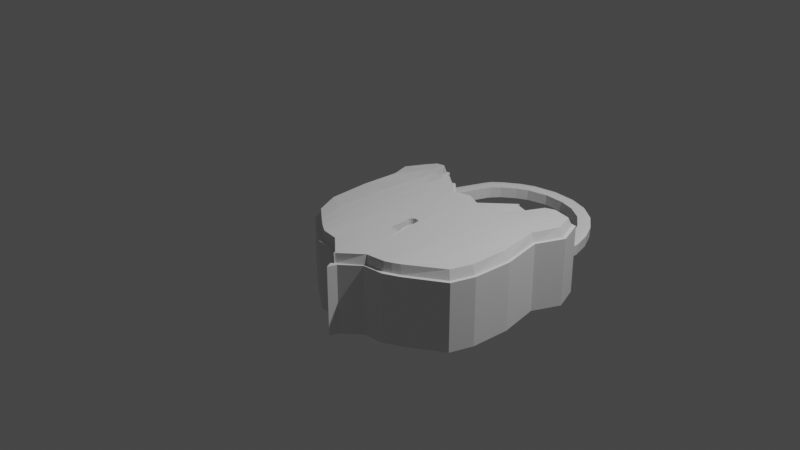# Source: new_lock.blend  (saved by Blender 2.80.75; exported with 4.5.12 LTS)
import bpy
from mathutils import Matrix  # noqa: F401  (used for matrix-valued properties, if any)

bpy.ops.wm.read_factory_settings(use_empty=True)
scene = bpy.context.scene
scene.name = 'Scene'

# ---- collections
col_collection = bpy.data.collections.new('Collection'); scene.collection.children.link(col_collection)

# ---- materials (node trees are filled in below, after node groups)
mat_material = bpy.data.materials.new('Material')
mat_material.alpha_threshold = 0.0
mat_material.use_transparent_shadow = False
mat_material.line_color = (0.0, 0.0, 0.0, 1.0)

# ---- material node trees
mat_material.use_nodes = True; mat_material.node_tree.nodes.clear()
_N = mat_material.node_tree.nodes; _L = mat_material.node_tree.links
n0 = _N.new('ShaderNodeOutputMaterial'); n0.name = 'Material Output'; n0.location = (300, 300)
n1 = _N.new('ShaderNodeBsdfPrincipled'); n1.name = 'Principled BSDF'; n1.location = (10, 300)
n1.distribution = 'GGX'
n1.subsurface_method = 'BURLEY'
n1.inputs[2].default_value = 0.4
n1.inputs[3].default_value = 1.45
n1.inputs[27].default_value = (0.0, 0.0, 0.0, 1.0)
n1.inputs[28].default_value = 1.0
_L.new(n1.outputs[0], n0.inputs[0])
n0.is_active_output = True

# ---- world
world_world = bpy.data.worlds.new('World'); scene.world = world_world
world_world.use_nodes = True; world_world.node_tree.nodes.clear()
_N = world_world.node_tree.nodes; _L = world_world.node_tree.links
n0 = _N.new('ShaderNodeOutputWorld'); n0.name = 'World Output'; n0.location = (300, 300)
n1 = _N.new('ShaderNodeBackground'); n1.name = 'Background'; n1.location = (10, 300)
n1.inputs[0].default_value = (0.05088, 0.05088, 0.05088, 1.0)
_L.new(n1.outputs[0], n0.inputs[0])
n0.is_active_output = True
world_world.color = (0.05088, 0.05088, 0.05088)
world_world.use_sun_shadow = False
world_world.sun_shadow_jitter_overblur = 0.0

# ---- cameras
cam_camera = bpy.data.cameras.new('Camera')
cam_camera.clip_end = 100.0
cam_camera.ortho_scale = 7.314

# ---- lights
light_light = bpy.data.lights.new('Light', 'POINT')
light_light.transmission_factor = 0.0
light_light.energy = 1000.0
light_light.shadow_soft_size = 0.1
light_light.shadow_maximum_resolution = 0.006
light_light.use_absolute_resolution = True

# ---- meshes
me_cube = bpy.data.meshes.new('Cube')
me_cube.from_pydata([(1.744, 0.5582, 1.03), (1.768, 0.5861, -0.9797), (1.649, -0.9604, 0.9214), (1.671, -0.9766, -1.099), (-0.213, 0.5854, 0.803), (-0.235, 0.6146, -1.019), (-0.0781, -0.9874, 0.9211), (-0.09829, -1.005, -1.099), (0.2376, 0.4176, -0.9414), (0.356, -1.327, 1.002), (0.356, -1.327, -1.003), (0.2376, 0.4176, 1.063), (1.191, -1.327, -1.003), (1.316, 0.4072, 0.9526), (1.316, 0.4072, -1.052), (1.191, -1.327, 1.002), (-0.1903, 0.06431, -0.9992), (1.73, 0.05186, 0.9925), (-0.1903, 0.06431, 1.006), (1.73, 0.05186, -1.012), (0.3988, 0.1007, -1.001), (1.244, 0.1008, -1.004), (-0.248, -0.307, -1.053), (1.789, -0.3567, 0.9515), (0.3992, -0.6153, -1.005), (1.243, -0.6153, -1.005), (-0.248, -0.307, 0.9517), (1.789, -0.3567, -1.053), (0.7748, 0.2735, -0.9936), (0.7781, -1.591, 1.002), (0.7781, -1.591, -1.003), (0.7748, 0.2735, 1.011), (0.7972, 0.1008, -1.002), (0.7973, -0.6153, -1.003), (0.6142, 0.1968, -0.9675), (0.7326, -1.5, 1.002), (0.5983, 0.1005, -1.001), (0.5982, -0.6153, -1.003), (0.7326, -1.5, -1.003), (0.6142, 0.1968, 1.037), (0.8093, -1.504, -1.003), (0.9326, 0.1772, 0.9818), (0.9326, 0.1772, -1.023), (0.8027, -1.497, 1.002), (1.02, 0.1006, -1.005), (1.02, -0.6153, -1.003), (-0.2269, -0.7364, -1.077), (1.756, -0.7496, 0.9272), (0.3767, -0.9892, -1.006), (1.216, -0.9891, -1.006), (-0.2269, -0.7364, 0.9273), (1.756, -0.7496, -1.078), (0.7872, -1.128, -1.003), (0.6688, -1.08, -1.003), (0.9095, -1.082, -1.003), (-0.05649, 0.6409, -1.011), (0.1286, -1.166, 0.9536), (0.1286, -1.166, -1.051), (-0.05649, 0.6409, 0.9201), (0.1039, 0.08279, -1.003), (0.07528, -0.461, -1.028), (0.07482, -0.8625, -1.042), (1.321, -1.233, -1.051), (1.523, 0.6358, 0.9888), (1.523, 0.6358, -1.016), (1.321, -1.233, 0.9536), (1.499, 0.0764, -1.009), (1.516, -0.486, -1.029), (1.486, -0.8692, -1.042), (0.2423, -1.246, -1.027), (0.08576, 0.6348, 0.9917), (0.08576, 0.6348, -1.005), (0.2423, -1.246, 0.9777), (0.2515, 0.09184, -1.001), (0.2372, -0.5382, -1.016), (0.2256, -0.9259, -1.023), (-0.3127, 0.3114, 0.895), (1.862, 0.3247, -0.9965), (-0.3127, 0.3114, -1.029), (1.862, 0.3247, 1.008), (0.3193, 0.2542, -0.9737), (1.28, 0.249, -1.028), (0.7863, 0.1842, -0.999), (0.6059, 0.1472, -0.985), (0.9774, 0.1374, -1.013), (0.02526, 0.3531, -0.9988), (1.511, 0.347, -1.012), (0.1696, 0.3538, -0.9673), (1.381, 0.5935, -1.034), (1.256, -1.28, 0.9778), (1.371, 0.08864, -1.006), (1.38, -0.5507, -1.016), (1.351, -0.9292, -1.023), (1.256, -1.28, -1.027), (1.381, 0.5935, 0.9707), (1.395, 0.298, -1.02), (0.3491, 0.4463, -0.9545), (0.5299, -1.341, 1.002), (0.4987, 0.1008, -1.002), (0.4987, -0.6153, -1.003), (0.5299, -1.341, -1.003), (0.3491, 0.4463, 1.05), (0.5227, -1.035, -1.003), (0.4634, 0.2009, -0.9805), (0.9856, -1.348, -1.003), (1.201, 0.4458, 0.9672), (1.201, 0.4458, -1.038), (0.9802, -1.341, 1.002), (1.132, 0.1008, -1.004), (1.132, -0.6153, -1.003), (1.063, -1.036, -1.003), (1.128, 0.1937, -1.018), (-0.2269, -0.7364, -1.077), (-0.09829, -1.005, -1.099), (-0.05649, 0.6409, -1.01), (-0.235, 0.6146, -1.019), (0.1408, -1.145, 0.9666), (-0.09829, -1.005, 0.9053), (1.731, -0.7448, 0.9412), (1.671, -0.9766, 0.9053), (1.321, -1.233, -1.051), (1.671, -0.9766, -1.099), (-0.2839, 0.3198, 0.909), (-0.235, 0.6146, 0.7771), (1.524, 0.6058, 0.9967), (1.768, 0.5861, 1.025), (1.862, 0.3247, -0.9965), (1.768, 0.5861, -0.9797), (0.3491, 0.4463, -0.9545), (0.2376, 0.4176, -0.9414), (0.5374, -1.32, 1.011), (0.366, -1.298, 1.01), (0.2423, -1.246, -1.027), (0.356, -1.327, -1.003), (0.07248, 0.6049, 0.99), (0.2351, 0.3972, 1.061), (0.9856, -1.348, -1.003), (1.191, -1.327, -1.003), (1.191, 0.4144, 0.9706), (1.325, 0.3829, 0.971), (1.381, 0.5935, -1.034), (1.316, 0.4072, -1.052), (1.242, -1.256, 0.9885), (1.18, -1.297, 1.01), (-0.3127, 0.3114, -1.032), (-0.1903, 0.06431, -0.9992), (1.83, 0.3258, 1.015), (1.707, 0.05507, 1.003), (-0.2236, -0.3094, 0.9633), (-0.1681, 0.0688, 1.016), (1.789, -0.3567, -1.053), (1.73, 0.05186, -1.012), (-0.248, -0.307, -1.053), (1.765, -0.3583, 0.9635), (-0.2016, -0.7306, 0.9412), (1.756, -0.7496, -1.078), (0.9326, 0.1772, -1.023), (0.7748, 0.2735, -0.9936), (0.7781, -1.493, 1.002), (0.7726, -1.503, 1.003), (0.7326, -1.5, -1.003), (0.7781, -1.591, -1.003), (0.6122, 0.1723, 1.041), (0.7735, 0.2365, 1.018), (0.6142, 0.1968, -0.9675), (0.7545, -1.482, 1.007), (0.5299, -1.341, -1.003), (0.3425, 0.4121, 1.054), (0.8093, -1.504, -1.003), (0.9165, 0.1489, 0.9881), (1.201, 0.4458, -1.038), (0.9856, -1.348, 1.002), (0.08576, 0.6348, -1.004), (0.2558, -1.224, 0.9882), (0.1286, -1.166, -1.051), (-0.06083, 0.6129, 0.9286), (1.256, -1.28, -1.027), (1.404, 0.5664, 0.9836), (1.523, 0.6358, -1.016), (1.309, -1.212, 0.9682), (0.1286, -1.166, 0.9536), (-0.09829, -1.005, 0.9053), (1.756, -0.7496, 0.9272), (1.671, -0.9766, 0.9053), (-0.3127, 0.3114, 0.895), (-0.235, 0.6146, 0.7771), (1.523, 0.6358, 0.9888), (1.768, 0.5861, 1.025), (0.5299, -1.341, 1.002), (0.356, -1.327, 1.002), (0.08576, 0.6348, 0.9917), (0.2376, 0.4176, 1.063), (1.201, 0.4458, 0.9672), (1.316, 0.4072, 0.9526), (1.256, -1.28, 0.9778), (1.191, -1.327, 1.002), (1.862, 0.3247, 1.008), (1.73, 0.05186, 0.9925), (-0.248, -0.307, 0.9517), (-0.1903, 0.06431, 1.006), (1.789, -0.3567, 0.9515), (-0.2269, -0.7364, 0.9273), (0.9326, 0.1772, -1.023), (0.7748, 0.2735, -0.9936), (0.8093, -1.504, 1.002), (0.7781, -1.591, 1.002), (0.6142, 0.1968, 1.037), (0.7748, 0.2735, 1.011), (0.7326, -1.5, 1.002), (0.3491, 0.4463, 1.05), (0.9326, 0.1772, 0.9818), (0.2423, -1.246, 0.9777), (-0.05649, 0.6409, 0.9201), (1.381, 0.5935, 0.9707), (1.321, -1.233, 0.9536), (0.8093, -1.504, -1.003), (0.9856, -1.348, -1.003), (0.9822, -1.315, 1.002), (0.9326, 0.1772, -1.023), (0.7748, 0.2735, -0.9936), (0.9856, -1.348, 1.002), (0.8093, -1.504, 1.002), (0.8093, -1.504, -1.003), (0.9856, -1.348, -1.003), (0.9326, 0.1772, 0.9818), (1.201, 0.4458, 0.9672), (0.3759, -0.9891, 1.286), (0.3735, -1.278, 1.275), (1.215, -0.9893, 1.286), (1.174, -1.284, 1.281), (0.318, 0.2537, 1.317), (0.3978, 0.1004, 1.291), (1.28, 0.2489, 1.264), (1.243, 0.1005, 1.287), (1.496, 0.07631, 1.282), (1.674, 0.06009, 1.253), (1.131, 0.1006, 1.288), (0.2506, 0.09152, 1.29), (0.3982, -0.6156, 1.287), (1.243, -0.6156, 1.287), (1.513, -0.4861, 1.261), (1.72, -0.3571, 1.212), (1.132, -0.6156, 1.289), (0.2364, -0.5384, 1.276), (0.5962, 0.1008, 1.291), (0.7961, 0.1059, 1.289), (0.5861, -0.6158, 1.289), (0.785, 0.1815, 1.291), (0.7862, -1.132, 1.289), (0.7722, -1.507, 1.289), (0.4976, 0.1005, 1.29), (0.4966, -0.6156, 1.289), (0.6047, 0.1465, 1.306), (0.6655, -1.081, 1.289), (0.7586, -1.477, 1.287), (1.02, 0.1005, 1.287), (1.033, -0.6158, 1.289), (0.9768, -1.307, 1.277), (0.7771, -1.493, 1.289), (0.9108, -1.083, 1.289), (0.9757, 0.1355, 1.279), (1.062, -1.036, 1.288), (1.483, -0.8685, 1.248), (1.698, -0.7365, 1.2), (0.5216, -1.035, 1.288), (0.225, -0.926, 1.269), (-0.1328, 0.06831, 1.258), (0.1042, 0.08244, 1.287), (-0.1783, -0.3082, 1.211), (0.07668, -0.4611, 1.262), (-0.1617, -0.7199, 1.193), (0.07601, -0.8617, 1.248), (0.02621, 0.3517, 1.251), (0.1558, -1.128, 1.234), (1.37, 0.08835, 1.286), (1.379, -0.5509, 1.276), (1.349, -0.9294, 1.269), (1.508, 0.3458, 1.278), (1.296, -1.199, 1.242), (0.2667, -1.211, 1.259), (0.1687, 0.3527, 1.287), (0.2322, 0.3827, 1.317), (1.33, 0.371, 1.248), (0.7696, 0.2163, 1.286), (0.6051, 0.1583, 1.307), (0.9156, 0.1509, 1.274), (-0.04939, 0.5891, 1.196), (1.526, 0.5797, 1.261), (0.06296, 0.5756, 1.247), (1.786, 0.3292, 1.263), (1.128, 0.1932, 1.274), (-0.24, 0.3132, 1.166), (0.4618, 0.1995, 1.31), (1.394, 0.2978, 1.271), (1.422, 0.5499, 1.25), (1.234, -1.249, 1.268), (0.3265, 0.3845, 1.309), (0.5462, -1.3, 1.272), (1.192, 0.4131, 1.255), (-0.05142, -0.9669, 1.185), (1.62, -0.9377, 1.183), (-0.1871, 0.5612, 1.076), (1.718, 0.5292, 1.277), (0.9316, 0.1769, -0.7358), (0.7738, 0.2732, -0.7065), (0.8083, -1.505, -0.7157), (0.9847, -1.349, -0.7157), (0.9316, 0.1769, -0.7358), (0.7738, 0.2732, -0.7065), (0.8083, -1.505, -0.7157), (0.9847, -1.349, -0.7157), (0.9338, 0.1752, 1.267), (1.2, 0.4374, 1.25), (0.7951, -0.5202, 1.291), (0.7432, -0.6259, 1.286), (0.8256, -0.6261, 1.289), (0.7926, -0.8098, 1.288), (0.7354, -0.5959, 1.289), (0.7293, -0.5652, 1.289), (0.7376, -0.5437, 1.289), (0.7524, -0.5299, 1.289), (0.7733, -0.5209, 1.291), (0.7353, -0.7927, 1.287), (0.8144, -0.527, 1.291), (0.8295, -0.5447, 1.294), (0.836, -0.726, 1.306), (0.8389, -0.7999, 1.288), (0.8354, -0.5733, 1.3), (0.8329, -0.6, 1.29), (0.7708, -0.6198, -0.6646), (0.8174, -0.6189, -0.6652), (0.818, -0.5149, -0.662), (0.8449, -0.6198, -0.6635), (0.8155, -0.802, -0.6629), (0.7589, -0.5898, -0.6637), (0.7523, -0.5591, -0.664), (0.7605, -0.5377, -0.6644), (0.7753, -0.5239, -0.6636), (0.7958, -0.5151, -0.6617), (0.7586, -0.7864, -0.661), (0.8378, -0.5212, -0.6618), (0.8525, -0.5386, -0.6589), (0.8585, -0.7206, -0.6437), (0.8619, -0.7937, -0.6628), (0.8553, -0.5938, -0.6633), (0.8583, -0.5673, -0.6526), (-0.05787, 0.6439, 0.1581), (-0.05413, 0.6439, -0.1894), (0.03438, 0.6482, -0.1841), (0.03209, 0.6485, 0.1478), (-0.09773, 0.6436, -0.186), (-0.1008, 0.644, 0.1545), (-0.0592, 0.6934, 0.1539), (-0.05745, 0.6933, -0.1866), (0.04398, 0.679, -0.1825), (0.03992, 0.6796, 0.1522), (-0.1077, 0.694, -0.1874), (-0.1114, 0.6939, 0.1512), (-0.05613, 0.7371, 0.1533), (-0.05328, 0.7369, -0.1867), (0.04719, 0.7106, -0.1802), (0.04195, 0.7116, 0.1554), (-0.1041, 0.7426, -0.1896), (-0.1089, 0.7429, 0.1493), (-0.04788, 0.7759, 0.1533), (-0.04511, 0.7752, -0.1865), (0.0492, 0.731, -0.1793), (0.04409, 0.733, 0.1551), (-0.09318, 0.7899, -0.1887), (-0.098, 0.7912, 0.1489), (-0.02282, 0.8417, 0.1537), (-0.02003, 0.8411, -0.1857), (0.07178, 0.8009, -0.1763), (0.06673, 0.8027, 0.153), (-0.06898, 0.8542, -0.1871), (-0.07386, 0.8554, 0.1485), (-0.002979, 0.8967, 0.1532), (-0.0002099, 0.8959, -0.1844), (0.08536, 0.8549, -0.171), (0.08053, 0.8569, 0.1482), (-0.0443, 0.9088, -0.1815), (-0.04885, 0.9101, 0.1443), (0.1014, 1.165, 0.1551), (0.104, 1.164, -0.182), (0.1837, 1.11, -0.1697), (0.179, 1.113, 0.1512), (0.06511, 1.182, -0.177), (0.06102, 1.183, 0.1444), (0.1396, 1.231, 0.1564), (0.1418, 1.229, -0.1822), (0.2081, 1.152, -0.1725), (0.2043, 1.156, 0.1555), (0.1085, 1.259, -0.1796), (0.1049, 1.262, 0.1479), (0.2211, 1.311, 0.1565), (0.223, 1.309, -0.1805), (0.2712, 1.225, -0.167), (0.2682, 1.23, 0.1514), (0.1961, 1.342, -0.1758), (0.1932, 1.346, 0.1461), (0.3741, 1.416, 0.1576), (0.3755, 1.414, -0.1788), (0.4072, 1.325, -0.1639), (0.4051, 1.33, 0.1509), (0.3554, 1.45, -0.1731), (0.3533, 1.454, 0.1464), (0.507, 1.476, 0.1584), (0.5079, 1.474, -0.1774), (0.5168, 1.38, -0.1614), (0.516, 1.386, 0.1505), (0.4977, 1.513, -0.1709), (0.4966, 1.517, 0.1465), (0.7439, 1.52, 0.1597), (0.744, 1.517, -0.175), (0.7277, 1.428, -0.1564), (0.7283, 1.433, 0.1489), (0.7449, 1.556, -0.1675), (0.745, 1.56, 0.1469), (0.9846, 1.501, 0.1618), (0.984, 1.498, -0.1734), (0.946, 1.415, -0.1556), (0.9479, 1.419, 0.152), (0.9944, 1.536, -0.1661), (0.9956, 1.54, 0.1492), (1.174, 1.435, 0.1634), (1.173, 1.433, -0.172), (1.112, 1.362, -0.1551), (1.115, 1.367, 0.1545), (1.194, 1.466, -0.1649), (1.196, 1.47, 0.151), (1.348, 1.31, 0.165), (1.346, 1.308, -0.1703), (1.268, 1.259, -0.1528), (1.273, 1.262, 0.1555), (1.376, 1.334, -0.1632), (1.379, 1.337, 0.1525), (1.481, 1.142, 0.1667), (1.478, 1.141, -0.1687), (1.393, 1.108, -0.1512), (1.397, 1.11, 0.1571), (1.513, 1.161, -0.162), (1.517, 1.163, 0.1546), (1.567, 0.9662, 0.1683), (1.564, 0.9651, -0.1673), (1.474, 0.9482, -0.1504), (1.479, 0.9495, 0.1595), (1.602, 0.9791, -0.1607), (1.606, 0.9806, 0.1563), (1.619, 0.7796, 0.1696), (1.616, 0.7793, -0.1656), (1.525, 0.79, -0.1477), (1.53, 0.7898, 0.1596), (1.656, 0.781, -0.1589), (1.66, 0.7812, 0.1575), (1.618, 0.5522, 0.1685), (1.615, 0.5518, -0.1607), (1.537, 0.5721, -0.1456), (1.542, 0.5717, 0.1613), (1.653, 0.5596, -0.1618), (1.658, 0.5603, 0.1635)], [], [(57, 56, 117, 7), (78, 76, 123, 5), (68, 155, 3, 120), (51, 47, 119, 121), (64, 63, 125, 127), (71, 70, 11, 8), (75, 48, 133, 132), (100, 97, 9, 10), (93, 89, 15, 12), (106, 225, 13, 14), (110, 49, 137, 216), (111, 81, 21, 108), (87, 80, 20, 73), (77, 79, 17, 19), (86, 126, 151, 66), (22, 26, 18, 16), (46, 50, 26, 22), (108, 21, 25, 109), (73, 20, 24, 74), (19, 17, 23, 27), (66, 151, 150, 67), (36, 32, 33, 37), (83, 82, 32, 36), (53, 52, 161, 160), (34, 39, 31, 219), (222, 221, 29, 30), (96, 101, 39, 34), (102, 53, 160, 166), (103, 83, 36, 98), (98, 36, 37, 99), (30, 29, 35, 38), (223, 220, 221, 222), (32, 44, 45, 33), (82, 84, 44, 32), (52, 54, 215, 161), (219, 31, 224, 218), (33, 45, 54, 52), (159, 158, 258, 249), (122, 149, 266, 291), (99, 37, 53, 102), (138, 105, 312, 298), (37, 33, 52, 53), (7, 117, 50, 46), (109, 25, 49, 110), (156, 157, 304, 303), (173, 131, 227, 279), (74, 24, 48, 75), (27, 23, 47, 51), (67, 150, 155, 68), (136, 104, 310, 306), (148, 154, 270, 268), (152, 60, 61, 112), (134, 175, 286, 288), (145, 59, 60, 152), (105, 41, 311, 312), (144, 85, 59, 145), (112, 61, 174, 113), (5, 123, 58, 346, 351, 350, 347, 55), (69, 72, 56, 57), (153, 147, 235, 241), (91, 67, 68, 92), (179, 2, 300, 278), (90, 66, 67, 91), (95, 86, 66, 90), (149, 148, 268, 266), (121, 119, 65, 62), (124, 177, 294, 287), (88, 94, 63, 64), (92, 68, 120, 176), (10, 9, 72, 69), (147, 146, 289, 235), (175, 4, 301, 286), (28, 42, 307, 308), (60, 74, 75, 61), (59, 73, 74, 60), (85, 87, 73, 59), (61, 75, 132, 174), (55, 347, 348, 349, 346, 58, 70, 71), (114, 172, 87, 85), (143, 142, 295, 229), (116, 173, 279, 273), (140, 178, 86, 95), (115, 114, 85, 144), (217, 143, 229, 257), (203, 202, 84, 82), (139, 138, 298, 282), (154, 6, 299, 270), (128, 164, 83, 103), (164, 203, 82, 83), (217, 257, 258, 158, 43, 107), (135, 134, 288, 281), (178, 1, 126, 86), (127, 125, 79, 77), (172, 129, 80, 87), (118, 153, 241, 263), (170, 141, 81, 111), (16, 18, 76, 78), (167, 135, 281, 296), (141, 140, 95, 81), (49, 92, 176, 137), (14, 13, 94, 88), (81, 95, 90, 21), (21, 90, 91, 25), (25, 91, 92, 49), (131, 130, 297, 227), (41, 169, 285, 311), (169, 163, 283, 285), (62, 65, 89, 93), (130, 165, 254, 297), (0, 124, 287, 302), (129, 128, 103, 80), (40, 168, 305, 309), (24, 99, 102, 48), (20, 98, 99, 24), (80, 103, 98, 20), (48, 102, 166, 133), (8, 11, 101, 96), (162, 167, 296, 284), (177, 139, 282, 294), (4, 122, 291, 301), (38, 35, 97, 100), (202, 170, 111, 84), (45, 109, 110, 54), (165, 159, 249, 254), (142, 179, 278, 295), (2, 118, 263, 300), (42, 156, 303, 307), (12, 15, 220, 223), (44, 108, 109, 45), (84, 111, 108, 44), (54, 110, 216, 215), (218, 224, 225, 106), (7, 46, 112, 113), (5, 55, 114, 115), (117, 56, 180, 181), (119, 47, 182, 183), (121, 62, 120, 3), (123, 76, 184, 185), (125, 63, 186, 187), (127, 77, 126, 1), (8, 96, 128, 129), (9, 97, 188, 189), (10, 69, 132, 133), (11, 70, 190, 191), (12, 223, 216, 137), (13, 225, 192, 193), (14, 88, 140, 141), (15, 89, 194, 195), (16, 78, 144, 145), (17, 79, 196, 197), (18, 26, 198, 199), (19, 27, 150, 151), (22, 16, 145, 152), (23, 17, 197, 200), (26, 50, 201, 198), (27, 51, 155, 150), (163, 162, 284, 283), (29, 221, 204, 205), (30, 38, 160, 161), (31, 39, 206, 207), (34, 219, 203, 164), (35, 29, 205, 208), (38, 100, 166, 160), (39, 101, 209, 206), (222, 30, 161, 215), (224, 31, 207, 210), (218, 106, 170, 202), (146, 0, 302, 289), (46, 22, 152, 112), (47, 23, 200, 182), (50, 117, 181, 201), (51, 121, 3, 155), (55, 71, 172, 114), (56, 72, 211, 180), (57, 7, 113, 174), (58, 123, 185, 212), (62, 93, 176, 120), (63, 94, 213, 186), (64, 127, 1, 178), (65, 119, 183, 214), (69, 57, 174, 132), (70, 58, 212, 190), (71, 8, 129, 172), (72, 9, 189, 211), (76, 18, 199, 184), (77, 19, 151, 126), (78, 5, 115, 144), (79, 125, 187, 196), (88, 64, 178, 140), (89, 65, 214, 194), (93, 12, 137, 176), (94, 13, 193, 213), (96, 34, 164, 128), (97, 35, 208, 188), (100, 10, 133, 166), (101, 11, 191, 209), (6, 116, 273, 299), (157, 28, 308, 304), (106, 14, 141, 170), (220, 15, 195, 171), (116, 6, 181, 180), (118, 2, 183, 182), (122, 4, 185, 184), (124, 0, 187, 186), (130, 131, 189, 188), (134, 135, 191, 190), (138, 139, 193, 192), (142, 143, 195, 194), (146, 147, 197, 196), (148, 149, 199, 198), (147, 153, 200, 197), (154, 148, 198, 201), (157, 156, 202, 203), (158, 159, 205, 204), (162, 163, 207, 206), (159, 165, 208, 205), (167, 162, 206, 209), (163, 169, 210, 207), (153, 118, 182, 200), (6, 154, 201, 181), (173, 116, 180, 211), (4, 175, 212, 185), (177, 124, 186, 213), (2, 179, 214, 183), (175, 134, 190, 212), (131, 173, 211, 189), (149, 122, 184, 199), (0, 146, 196, 187), (179, 142, 194, 214), (139, 177, 213, 193), (165, 130, 188, 208), (135, 167, 209, 191), (136, 168, 215, 216), (143, 217, 171, 195), (42, 28, 219, 218), (40, 104, 223, 222), (41, 105, 225, 224), (104, 136, 216, 223), (105, 138, 192, 225), (28, 157, 203, 219), (156, 42, 218, 202), (168, 40, 222, 215), (169, 41, 224, 210), (271, 270, 299, 273), (264, 226, 227, 297), (276, 228, 229, 295), (293, 232, 233, 274), (292, 230, 231, 250), (272, 291, 266, 267), (274, 233, 239, 275), (250, 231, 238, 251), (267, 266, 268, 269), (260, 247, 245, 255), (259, 248, 249, 258), (245, 244, 246, 314, 317, 318, 319, 320, 321, 313), (247, 252, 244, 245), (248, 253, 254, 249), (261, 259, 258, 257), (290, 260, 255, 236), (236, 255, 256, 242), (242, 256, 259, 261), (326, 325, 342, 343), (256, 315, 325, 326, 316, 248, 259), (275, 239, 228, 276), (251, 238, 226, 264), (269, 268, 270, 271), (243, 269, 271, 265), (237, 267, 269, 243), (280, 272, 267, 237), (265, 271, 273, 279), (241, 240, 262, 263), (235, 234, 240, 241), (289, 277, 234, 235), (263, 262, 278, 300), (226, 265, 279, 227), (230, 280, 237, 231), (231, 237, 243, 238), (238, 243, 265, 226), (281, 288, 280, 230), (302, 287, 277, 289), (288, 286, 272, 280), (298, 285, 260, 290), (283, 284, 252, 247), (285, 283, 247, 260), (286, 301, 291, 272), (296, 281, 230, 292), (294, 282, 232, 293), (287, 294, 293, 277), (240, 275, 276, 262), (234, 274, 275, 240), (277, 293, 274, 234), (262, 276, 295, 278), (284, 296, 292, 252), (246, 251, 264, 253), (244, 250, 251, 246), (252, 292, 250, 244), (253, 264, 297, 254), (282, 298, 290, 232), (239, 242, 261, 228), (233, 236, 242, 239), (232, 290, 236, 233), (228, 261, 257, 229), (308, 307, 303, 304), (312, 311, 285, 298), (107, 43, 158, 204, 221, 220, 171, 217), (320, 319, 336, 337), (316, 322, 314, 246, 253, 248), (255, 245, 313, 323, 324, 327, 328, 315, 256), (325, 315, 332, 342), (319, 318, 335, 336), (330, 329, 339, 333), (331, 338, 337, 336, 335, 334, 329, 330), (333, 343, 342, 332, 330), (332, 344, 345, 341, 340, 331, 330), (321, 320, 337, 338), (316, 326, 343, 333), (313, 321, 338, 331), (315, 328, 344, 332), (322, 316, 333, 339), (328, 327, 345, 344), (314, 322, 339, 329), (317, 314, 329, 334), (327, 324, 341, 345), (323, 313, 331, 340), (318, 317, 334, 335), (324, 323, 340, 341), (353, 356, 362, 359), (349, 348, 354, 355), (347, 350, 356, 353), (356, 357, 363, 362), (351, 346, 352, 357), (346, 349, 355, 352), (348, 347, 353, 354), (350, 351, 357, 356), (358, 361, 367, 364), (363, 358, 364, 369), (355, 354, 360, 361), (357, 352, 358, 363), (352, 355, 361, 358), (354, 353, 359, 360), (365, 368, 374, 371), (368, 369, 375, 374), (360, 359, 365, 366), (362, 363, 369, 368), (359, 362, 368, 365), (361, 360, 366, 367), (370, 373, 379, 376), (375, 370, 376, 381), (367, 366, 372, 373), (369, 364, 370, 375), (364, 367, 373, 370), (366, 365, 371, 372), (379, 378, 384, 385), (377, 380, 386, 383), (372, 371, 377, 378), (374, 375, 381, 380), (371, 374, 380, 377), (373, 372, 378, 379), (384, 383, 389, 390), (382, 385, 391, 388), (381, 376, 382, 387), (376, 379, 385, 382), (378, 377, 383, 384), (380, 381, 387, 386), (393, 388, 394, 399), (391, 390, 396, 397), (386, 387, 393, 392), (383, 386, 392, 389), (385, 384, 390, 391), (387, 382, 388, 393), (398, 399, 405, 404), (396, 395, 401, 402), (388, 391, 397, 394), (390, 389, 395, 396), (392, 393, 399, 398), (389, 392, 398, 395), (400, 403, 409, 406), (405, 400, 406, 411), (395, 398, 404, 401), (397, 396, 402, 403), (399, 394, 400, 405), (394, 397, 403, 400), (407, 410, 416, 413), (410, 411, 417, 416), (402, 401, 407, 408), (404, 405, 411, 410), (401, 404, 410, 407), (403, 402, 408, 409), (412, 415, 421, 418), (417, 412, 418, 423), (409, 408, 414, 415), (411, 406, 412, 417), (406, 409, 415, 412), (408, 407, 413, 414), (419, 422, 428, 425), (422, 423, 429, 428), (414, 413, 419, 420), (416, 417, 423, 422), (413, 416, 422, 419), (415, 414, 420, 421), (424, 427, 433, 430), (429, 424, 430, 435), (421, 420, 426, 427), (423, 418, 424, 429), (418, 421, 427, 424), (420, 419, 425, 426), (431, 434, 440, 437), (434, 435, 441, 440), (426, 425, 431, 432), (428, 429, 435, 434), (425, 428, 434, 431), (427, 426, 432, 433), (436, 439, 445, 442), (441, 436, 442, 447), (433, 432, 438, 439), (435, 430, 436, 441), (430, 433, 439, 436), (432, 431, 437, 438), (445, 444, 450, 451), (443, 446, 452, 449), (438, 437, 443, 444), (440, 441, 447, 446), (437, 440, 446, 443), (439, 438, 444, 445), (450, 449, 455, 456), (448, 451, 457, 454), (447, 442, 448, 453), (442, 445, 451, 448), (444, 443, 449, 450), (446, 447, 453, 452), (454, 457, 456, 455), (455, 458, 459, 454), (452, 453, 459, 458), (449, 452, 458, 455), (451, 450, 456, 457), (453, 448, 454, 459)])
_uv = me_cube.uv_layers.new(name='UVMap')
_uv.uv.foreach_set('vector', [0.375, 0.4623, 0.625, 0.4623, 0.625, 0.5, 0.375, 0.5, 0.375, 0.7132, 0.625, 0.7132, 0.625, 0.75, 0.375, 0.75, 0.5903, 0.9576, 0.625, 0.9576, 0.625, 1.0, 0.5903, 1.0, 0.125, 0.7076, 0.375, 0.7076, 0.375, 0.75, 0.125, 0.75, 0.625, 0.7153, 0.875, 0.7153, 0.875, 0.75, 0.625, 0.75, 0.625, 0.5565, 0.875, 0.5565, 0.875, 0.5754, 0.625, 0.5754, 0.4315, 0.9576, 0.4504, 0.9576, 0.4504, 1.0, 0.4315, 1.0, 0.375, 0.4122, 0.625, 0.4122, 0.625, 0.4246, 0.375, 0.4246, 0.375, 0.302, 0.625, 0.302, 0.625, 0.3193, 0.375, 0.3193, 0.625, 0.6668, 0.875, 0.6668, 0.875, 0.6807, 0.625, 0.6807, 0.5418, 0.9576, 0.5557, 0.9576, 0.5557, 1.0, 0.5418, 1.0, 0.5418, 0.7868, 0.5557, 0.7868, 0.5557, 0.8214, 0.5418, 0.8214, 0.4315, 0.7868, 0.4504, 0.7868, 0.4504, 0.8214, 0.4315, 0.8214, 0.125, 0.5368, 0.375, 0.5368, 0.375, 0.5714, 0.125, 0.5714, 0.5903, 0.7868, 0.625, 0.7868, 0.625, 0.8214, 0.5903, 0.8214, 0.375, 0.5893, 0.625, 0.5893, 0.625, 0.6786, 0.375, 0.6786, 0.375, 0.5424, 0.625, 0.5424, 0.625, 0.5893, 0.375, 0.5893, 0.5418, 0.8214, 0.5557, 0.8214, 0.5557, 0.9107, 0.5418, 0.9107, 0.4315, 0.8214, 0.4504, 0.8214, 0.4504, 0.9107, 0.4315, 0.9107, 0.125, 0.5714, 0.375, 0.5714, 0.375, 0.6607, 0.125, 0.6607, 0.5903, 0.8214, 0.625, 0.8214, 0.625, 0.9107, 0.5903, 0.9107, 0.4752, 0.8214, 0.5, 0.8214, 0.5, 0.9107, 0.4752, 0.9107, 0.4752, 0.7868, 0.5, 0.7868, 0.5, 0.8214, 0.4752, 0.8214, 0.4752, 0.9576, 0.5, 0.9576, 0.5, 1.0, 0.4752, 1.0, 0.625, 0.6002, 0.875, 0.6002, 0.875, 0.625, 0.625, 0.625, 0.375, 0.3471, 0.625, 0.3471, 0.625, 0.375, 0.375, 0.375, 0.625, 0.5878, 0.875, 0.5878, 0.875, 0.6002, 0.625, 0.6002, 0.4628, 0.9576, 0.4752, 0.9576, 0.4752, 1.0, 0.4628, 1.0, 0.4628, 0.7868, 0.4752, 0.7868, 0.4752, 0.8214, 0.4628, 0.8214, 0.4628, 0.8214, 0.4752, 0.8214, 0.4752, 0.9107, 0.4628, 0.9107, 0.375, 0.375, 0.625, 0.375, 0.625, 0.3998, 0.375, 0.3998, 0.375, 0.3332, 0.625, 0.3332, 0.625, 0.3471, 0.375, 0.3471, 0.5, 0.8214, 0.5279, 0.8214, 0.5279, 0.9107, 0.5, 0.9107, 0.5, 0.7868, 0.5279, 0.7868, 0.5279, 0.8214, 0.5, 0.8214, 0.5, 0.9576, 0.5279, 0.9576, 0.5279, 1.0, 0.5, 1.0, 0.625, 0.625, 0.875, 0.625, 0.875, 0.6529, 0.625, 0.6529, 0.5, 0.9107, 0.5279, 0.9107, 0.5279, 0.9576, 0.5, 0.9576, 0.5032, 0.2434, 0.5015, 0.2406, 0.5015, 0.2406, 0.5032, 0.2434, 0.6211, 0.03651, 0.6204, 0.07102, 0.6204, 0.07102, 0.6211, 0.03651, 0.4628, 0.9107, 0.4752, 0.9107, 0.4752, 0.9576, 0.4628, 0.9576, 0.0, 0.0, 0.875, 0.6668, 0.875, 0.6668, 0.0, 0.0, 0.4752, 0.9107, 0.5, 0.9107, 0.5, 0.9576, 0.4752, 0.9576, 0.375, 0.5, 0.625, 0.5, 0.625, 0.5424, 0.375, 0.5424, 0.5418, 0.9107, 0.5557, 0.9107, 0.5557, 0.9576, 0.5418, 0.9576, 0.625, 0.6529, 0.625, 0.625, 0.625, 0.625, 0.625, 0.6529, 0.5654, 0.2448, 0.5482, 0.2452, 0.5482, 0.2452, 0.5654, 0.2448, 0.4315, 0.9107, 0.4504, 0.9107, 0.4504, 0.9576, 0.4315, 0.9576, 0.125, 0.6607, 0.375, 0.6607, 0.375, 0.7076, 0.125, 0.7076, 0.5903, 0.9107, 0.625, 0.9107, 0.625, 0.9576, 0.5903, 0.9576, 0.375, 0.3332, 0.375, 0.3332, 0.375, 0.3332, 0.375, 0.3332, 0.6211, 0.1591, 0.6196, 0.2037, 0.6196, 0.2037, 0.6211, 0.1591, 0.375, 0.9107, 0.4127, 0.9107, 0.4127, 0.9576, 0.375, 0.9576, 0.5716, 0.004359, 0.5886, 0.004279, 0.5886, 0.004279, 0.5716, 0.004359, 0.375, 0.8214, 0.4127, 0.8214, 0.4127, 0.9107, 0.375, 0.9107, 0.875, 0.6668, 0.875, 0.6529, 0.875, 0.6529, 0.875, 0.6668, 0.375, 0.7868, 0.4127, 0.7868, 0.4127, 0.8214, 0.375, 0.8214, 0.375, 0.9576, 0.4127, 0.9576, 0.4127, 1.0, 0.375, 1.0, 0.625, 0.5, 0.875, 0.5, 0.875, 0.5377, 0.7795, 0.5377, 0.7845, 0.5278, 0.7413, 0.5283, 0.7371, 0.5377, 0.625, 0.5377, 0.375, 0.4435, 0.625, 0.4435, 0.625, 0.4623, 0.375, 0.4623, 0.3794, 0.1589, 0.3801, 0.07107, 0.3801, 0.07107, 0.3794, 0.1589, 0.573, 0.9107, 0.5903, 0.9107, 0.5903, 0.9576, 0.573, 0.9576, 0.4181, 0.2441, 0.38, 0.2418, 0.38, 0.2418, 0.4181, 0.2441, 0.573, 0.8214, 0.5903, 0.8214, 0.5903, 0.9107, 0.573, 0.9107, 0.573, 0.7868, 0.5903, 0.7868, 0.5903, 0.8214, 0.573, 0.8214, 0.6204, 0.07102, 0.6211, 0.1591, 0.6211, 0.1591, 0.6204, 0.07102, 0.375, 0.25, 0.625, 0.25, 0.625, 0.2847, 0.375, 0.2847, 0.4093, 0.00447, 0.4219, 0.009717, 0.4219, 0.009717, 0.4093, 0.00447, 0.625, 0.698, 0.875, 0.698, 0.875, 0.7153, 0.625, 0.7153, 0.573, 0.9576, 0.5903, 0.9576, 0.5903, 1.0, 0.573, 1.0, 0.375, 0.4246, 0.625, 0.4246, 0.625, 0.4435, 0.375, 0.4435, 0.3801, 0.07107, 0.3785, 0.03686, 0.3785, 0.03686, 0.3801, 0.07107, 0.5886, 0.004279, 0.6198, 0.003868, 0.6198, 0.003868, 0.5886, 0.004279, 0.625, 0.625, 0.625, 0.6529, 0.625, 0.6529, 0.625, 0.625, 0.4127, 0.9107, 0.4315, 0.9107, 0.4315, 0.9576, 0.4127, 0.9576, 0.4127, 0.8214, 0.4315, 0.8214, 0.4315, 0.9107, 0.4127, 0.9107, 0.4127, 0.7868, 0.4315, 0.7868, 0.4315, 0.8214, 0.4127, 0.8214, 0.4127, 0.9576, 0.4315, 0.9576, 0.4315, 1.0, 0.4127, 1.0, 0.625, 0.5377, 0.7371, 0.5377, 0.7338, 0.5443, 0.776, 0.5439, 0.7795, 0.5377, 0.875, 0.5377, 0.875, 0.5565, 0.625, 0.5565, 0.4127, 0.75, 0.4315, 0.75, 0.4315, 0.7868, 0.4127, 0.7868, 0.4453, 0.2457, 0.434, 0.2444, 0.434, 0.2444, 0.4453, 0.2457, 0.5835, 0.2441, 0.5654, 0.2448, 0.5654, 0.2448, 0.5835, 0.2441, 0.573, 0.75, 0.5903, 0.75, 0.5903, 0.7868, 0.573, 0.7868, 0.375, 0.75, 0.4127, 0.75, 0.4127, 0.7868, 0.375, 0.7868, 0.4591, 0.2453, 0.4453, 0.2457, 0.4453, 0.2457, 0.4591, 0.2453, 0.5, 0.75, 0.5279, 0.75, 0.5279, 0.7868, 0.5, 0.7868, 0.4387, 0.01568, 0.4583, 0.004604, 0.4583, 0.004604, 0.4387, 0.01568, 0.6196, 0.2037, 0.6184, 0.2427, 0.6184, 0.2427, 0.6196, 0.2037, 0.4628, 0.75, 0.4752, 0.75, 0.4752, 0.7868, 0.4628, 0.7868, 0.4752, 0.75, 0.5, 0.75, 0.5, 0.7868, 0.4752, 0.7868, 2.384e-07, -1.788e-07, 0.4594, 0.2444, 0.5015, 0.2406, 0.0, 0.0, 0.625, 0.3471, 0.625, 0.3332, 0.5521, 0.007586, 0.5716, 0.004359, 0.5716, 0.004359, 0.5521, 0.007586, 0.5903, 0.75, 0.625, 0.75, 0.625, 0.7868, 0.5903, 0.7868, 0.125, 0.5, 0.375, 0.5, 0.375, 0.5368, 0.125, 0.5368, 0.4315, 0.75, 0.4504, 0.75, 0.4504, 0.7868, 0.4315, 0.7868, 0.3794, 0.205, 0.3794, 0.1589, 0.3794, 0.1589, 0.3794, 0.205, 0.5418, 0.75, 0.5557, 0.75, 0.5557, 0.7868, 0.5418, 0.7868, 0.375, 0.6786, 0.625, 0.6786, 0.625, 0.7132, 0.375, 0.7132, 0.5398, 0.005293, 0.5521, 0.007586, 0.5521, 0.007586, 0.5398, 0.005293, 0.5557, 0.75, 0.573, 0.75, 0.573, 0.7868, 0.5557, 0.7868, 0.5557, 0.9576, 0.573, 0.9576, 0.573, 1.0, 0.5557, 1.0, 0.625, 0.6807, 0.875, 0.6807, 0.875, 0.698, 0.625, 0.698, 0.5557, 0.7868, 0.573, 0.7868, 0.573, 0.8214, 0.5557, 0.8214, 0.5557, 0.8214, 0.573, 0.8214, 0.573, 0.9107, 0.5557, 0.9107, 0.5557, 0.9107, 0.573, 0.9107, 0.573, 0.9576, 0.5557, 0.9576, 0.5482, 0.2452, 0.5363, 0.2444, 0.5363, 0.2444, 0.5482, 0.2452, 0.875, 0.6529, -2.98e-08, -8.941e-08, -2.98e-08, -8.941e-08, 0.875, 0.6529, 0.4812, 0.03933, 0.5012, 0.01727, 0.5012, 0.01727, 0.4812, 0.03933, 0.375, 0.2847, 0.625, 0.2847, 0.625, 0.302, 0.375, 0.302, 0.5363, 0.2444, 0.5227, 0.2454, 0.5227, 0.2454, 0.5363, 0.2444, 0.3795, 0.004797, 0.4093, 0.00447, 0.4093, 0.00447, 0.3795, 0.004797, 0.4504, 0.75, 0.4628, 0.75, 0.4628, 0.7868, 0.4504, 0.7868, 0.375, 0.3471, 0.375, 0.3471, 0.375, 0.3471, 0.375, 0.3471, 0.4504, 0.9107, 0.4628, 0.9107, 0.4628, 0.9576, 0.4504, 0.9576, 0.4504, 0.8214, 0.4628, 0.8214, 0.4628, 0.9107, 0.4504, 0.9107, 0.4504, 0.7868, 0.4628, 0.7868, 0.4628, 0.8214, 0.4504, 0.8214, 0.4504, 0.9576, 0.4628, 0.9576, 0.4628, 1.0, 0.4504, 1.0, 0.625, 0.5754, 0.875, 0.5754, 0.875, 0.5878, 0.625, 0.5878, 0.5248, 0.02765, 0.5398, 0.005293, 0.5398, 0.005293, 0.5248, 0.02765, 0.4219, 0.009717, 0.4387, 0.01568, 0.4387, 0.01568, 0.4219, 0.009717, 0.6198, 0.003868, 0.6211, 0.03651, 0.6211, 0.03651, 0.6198, 0.003868, 0.375, 0.3998, 0.625, 0.3998, 0.625, 0.4122, 0.375, 0.4122, 0.5279, 0.75, 0.5418, 0.75, 0.5418, 0.7868, 0.5279, 0.7868, 0.5279, 0.9107, 0.5418, 0.9107, 0.5418, 0.9576, 0.5279, 0.9576, 0.5227, 0.2454, 0.5032, 0.2434, 0.5032, 0.2434, 0.5227, 0.2454, 0.434, 0.2444, 0.4181, 0.2441, 0.4181, 0.2441, 0.434, 0.2444, 0.38, 0.2418, 0.3794, 0.205, 0.3794, 0.205, 0.38, 0.2418, 0.625, 0.6529, 0.625, 0.6529, 0.625, 0.6529, 0.625, 0.6529, 0.375, 0.3193, 0.625, 0.3193, 0.625, 0.3332, 0.375, 0.3332, 0.5279, 0.8214, 0.5418, 0.8214, 0.5418, 0.9107, 0.5279, 0.9107, 0.5279, 0.7868, 0.5418, 0.7868, 0.5418, 0.8214, 0.5279, 0.8214, 0.5279, 0.9576, 0.5418, 0.9576, 0.5418, 1.0, 0.5279, 1.0, 0.625, 0.6529, 0.875, 0.6529, 0.875, 0.6668, 0.625, 0.6668, 0.375, 0.5, 0.375, 0.5424, 0.375, 0.5424, 0.375, 0.5, 0.625, 0.5, 0.625, 0.5377, 0.625, 0.5377, 0.625, 0.5, 0.625, 0.5, 0.625, 0.4623, 0.625, 0.4623, 0.625, 0.5, 0.375, 0.75, 0.375, 0.7076, 0.375, 0.7076, 0.375, 0.75, 0.375, 0.25, 0.375, 0.2847, 0.375, 0.2847, 0.375, 0.25, 0.625, 0.75, 0.625, 0.7132, 0.625, 0.7132, 0.625, 0.75, 0.875, 0.75, 0.875, 0.7153, 0.875, 0.7153, 0.875, 0.75, 0.125, 0.5, 0.125, 0.5368, 0.125, 0.5368, 0.125, 0.5, 0.625, 0.5754, 0.625, 0.5878, 0.625, 0.5878, 0.625, 0.5754, 0.625, 0.4246, 0.625, 0.4122, 0.625, 0.4122, 0.625, 0.4246, 0.375, 0.4246, 0.375, 0.4435, 0.375, 0.4435, 0.375, 0.4246, 0.875, 0.5754, 0.875, 0.5565, 0.875, 0.5565, 0.875, 0.5754, 0.375, 0.3193, 0.375, 0.3332, 0.375, 0.3332, 0.375, 0.3193, 0.875, 0.6807, 0.875, 0.6668, 0.875, 0.6668, 0.875, 0.6807, 0.625, 0.6807, 0.625, 0.698, 0.625, 0.698, 0.625, 0.6807, 0.625, 0.3193, 0.625, 0.302, 0.625, 0.302, 0.625, 0.3193, 0.375, 0.6786, 0.375, 0.7132, 0.375, 0.7132, 0.375, 0.6786, 0.375, 0.5714, 0.375, 0.5368, 0.375, 0.5368, 0.375, 0.5714, 0.625, 0.6786, 0.625, 0.5893, 0.625, 0.5893, 0.625, 0.6786, 0.125, 0.5714, 0.125, 0.6607, 0.125, 0.6607, 0.125, 0.5714, 0.375, 0.5893, 0.375, 0.6786, 0.375, 0.6786, 0.375, 0.5893, 0.375, 0.6607, 0.375, 0.5714, 0.375, 0.5714, 0.375, 0.6607, 0.625, 0.5893, 0.625, 0.5424, 0.625, 0.5424, 0.625, 0.5893, 0.125, 0.6607, 0.125, 0.7076, 0.125, 0.7076, 0.125, 0.6607, 0.5012, 0.01727, 0.5248, 0.02765, 0.5248, 0.02765, 0.5012, 0.01727, 0.625, 0.375, 0.625, 0.3471, 0.625, 0.3471, 0.625, 0.375, 0.375, 0.375, 0.375, 0.3998, 0.375, 0.3998, 0.375, 0.375, 0.875, 0.625, 0.875, 0.6002, 0.875, 0.6002, 0.875, 0.625, 0.625, 0.6002, 0.625, 0.625, 0.625, 0.625, 0.625, 0.6002, 0.625, 0.3998, 0.625, 0.375, 0.625, 0.375, 0.625, 0.3998, 0.375, 0.3998, 0.375, 0.4122, 0.375, 0.4122, 0.375, 0.3998, 0.875, 0.6002, 0.875, 0.5878, 0.875, 0.5878, 0.875, 0.6002, 0.375, 0.3471, 0.375, 0.375, 0.375, 0.375, 0.375, 0.3471, 0.875, 0.6529, 0.875, 0.625, 0.875, 0.625, 0.875, 0.6529, 0.625, 0.6529, 0.625, 0.6668, 0.625, 0.6668, 0.625, 0.6529, 0.3785, 0.03686, 0.3795, 0.004797, 0.3795, 0.004797, 0.3785, 0.03686, 0.375, 0.5424, 0.375, 0.5893, 0.375, 0.5893, 0.375, 0.5424, 0.375, 0.7076, 0.375, 0.6607, 0.375, 0.6607, 0.375, 0.7076, 0.625, 0.5424, 0.625, 0.5, 0.625, 0.5, 0.625, 0.5424, 0.125, 0.7076, 0.125, 0.75, 0.125, 0.75, 0.125, 0.7076, 0.625, 0.5377, 0.625, 0.5565, 0.625, 0.5565, 0.625, 0.5377, 0.625, 0.4623, 0.625, 0.4435, 0.625, 0.4435, 0.625, 0.4623, 0.375, 0.4623, 0.375, 0.5, 0.375, 0.5, 0.375, 0.4623, 0.875, 0.5377, 0.875, 0.5, 0.875, 0.5, 0.875, 0.5377, 0.375, 0.2847, 0.375, 0.302, 0.375, 0.302, 0.375, 0.2847, 0.875, 0.7153, 0.875, 0.698, 0.875, 0.698, 0.875, 0.7153, 0.625, 0.7153, 0.625, 0.75, 0.625, 0.75, 0.625, 0.7153, 0.625, 0.2847, 0.625, 0.25, 0.625, 0.25, 0.625, 0.2847, 0.375, 0.4435, 0.375, 0.4623, 0.375, 0.4623, 0.375, 0.4435, 0.875, 0.5565, 0.875, 0.5377, 0.875, 0.5377, 0.875, 0.5565, 0.625, 0.5565, 0.625, 0.5754, 0.625, 0.5754, 0.625, 0.5565, 0.625, 0.4435, 0.625, 0.4246, 0.625, 0.4246, 0.625, 0.4435, 0.625, 0.7132, 0.625, 0.6786, 0.625, 0.6786, 0.625, 0.7132, 0.125, 0.5368, 0.125, 0.5714, 0.125, 0.5714, 0.125, 0.5368, 0.375, 0.7132, 0.375, 0.75, 0.375, 0.75, 0.375, 0.7132, 0.375, 0.5368, 0.375, 0.5, 0.375, 0.5, 0.375, 0.5368, 0.625, 0.698, 0.625, 0.7153, 0.625, 0.7153, 0.625, 0.698, 0.625, 0.302, 0.625, 0.2847, 0.625, 0.2847, 0.625, 0.302, 0.375, 0.302, 0.375, 0.3193, 0.375, 0.3193, 0.375, 0.302, 0.875, 0.698, 0.875, 0.6807, 0.875, 0.6807, 0.875, 0.698, 0.625, 0.5878, 0.625, 0.6002, 0.625, 0.6002, 0.625, 0.5878, 0.625, 0.4122, 0.625, 0.3998, 0.625, 0.3998, 0.625, 0.4122, 0.375, 0.4122, 0.375, 0.4246, 0.375, 0.4246, 0.375, 0.4122, 0.875, 0.5878, 0.875, 0.5754, 0.875, 0.5754, 0.875, 0.5878, 0.6184, 0.2427, 0.5835, 0.2441, 0.5835, 0.2441, 0.6184, 0.2427, 0.625, 0.625, 0.625, 0.625, 0.625, 0.625, 0.625, 0.625, 0.625, 0.6668, 0.625, 0.6807, 0.625, 0.6807, 0.625, 0.6668, 0.625, 0.3332, 0.625, 0.3193, 0.625, 0.3193, 0.625, 0.3332, 0.5835, 0.2441, 0.6184, 0.2427, 0.625, 0.25, 0.5873, 0.25, 0.3794, 0.205, 0.38, 0.2418, 0.375, 0.25, 0.375, 0.2076, 0.6211, 0.03651, 0.6198, 0.003868, 0.625, 0.0, 0.625, 0.03683, 0.4093, 0.00447, 0.3795, 0.004797, 0.375, 0.0, 0.4097, 0.0, 0.5363, 0.2444, 0.5482, 0.2452, 0.5496, 0.25, 0.5372, 0.25, 0.5716, 0.004359, 0.5521, 0.007586, 0.5496, 0.0, 0.5685, -1.324e-06, 0.4583, 0.004604, 0.4387, 0.01568, 0.4443, 0.0, 0.4582, 0.0, 0.434, 0.2444, 0.4453, 0.2457, 0.4443, 0.25, 0.427, 0.25, 0.3785, 0.03686, 0.3801, 0.07107, 0.375, 0.07136, 0.375, 0.03683, 0.6211, 0.1591, 0.6204, 0.07102, 0.625, 0.07136, 0.625, 0.1607, 0.3801, 0.07107, 0.3794, 0.1589, 0.375, 0.1607, 0.375, 0.07136, 0.6196, 0.2037, 0.6211, 0.1591, 0.625, 0.1607, 0.625, 0.2076, 0.625, 0.625, 0.625, 0.6529, 0.625, 0.6529, 0.625, 0.625, 0.5015, 0.2406, 0.5032, 0.2434, 0.5, 0.25, 0.4721, 0.25, 0.5248, 0.02765, 0.5012, 0.01727, 0.5, 0.0, 0.5248, 0.0, 0.5032, 0.2434, 0.5227, 0.2454, 0.5248, 0.25, 0.5, 0.25, 0.5398, 0.005293, 0.5248, 0.02765, 0.5248, 0.0, 0.5372, 0.0, 0.5012, 0.01727, 0.4812, 0.03933, 0.4721, 0.0, 0.5, 0.0, 0.3794, 0.1589, 0.3794, 0.205, 0.375, 0.2076, 0.375, 0.1607, 0.6184, 0.2427, 0.6196, 0.2037, 0.625, 0.2076, 0.625, 0.25, 0.5654, 0.2448, 0.5835, 0.2441, 0.5873, 0.25, 0.5685, 0.25, 0.6198, 0.003868, 0.5886, 0.004279, 0.5873, -2.649e-06, 0.625, 0.0, 0.4219, 0.009717, 0.4093, 0.00447, 0.4097, 0.0, 0.427, 0.0, 0.38, 0.2418, 0.4181, 0.2441, 0.4097, 0.25, 0.375, 0.25, 0.5886, 0.004279, 0.5716, 0.004359, 0.5685, -1.324e-06, 0.5873, -2.649e-06, 0.5482, 0.2452, 0.5654, 0.2448, 0.5685, 0.25, 0.5496, 0.25, 0.6204, 0.07102, 0.6211, 0.03651, 0.625, 0.03683, 0.625, 0.07136, 0.3795, 0.004797, 0.3785, 0.03686, 0.375, 0.03683, 0.375, 0.0, 0.4181, 0.2441, 0.434, 0.2444, 0.427, 0.25, 0.4097, 0.25, 0.4387, 0.01568, 0.4219, 0.009717, 0.427, 0.0, 0.4443, 0.0, 0.5227, 0.2454, 0.5363, 0.2444, 0.5372, 0.25, 0.5248, 0.25, 0.5521, 0.007586, 0.5398, 0.005293, 0.5372, 0.0, 0.5496, 0.0, 0.375, 0.3332, 0.375, 0.3471, 0.375, 0.3471, 0.375, 0.3332, 0.4453, 0.2457, 0.4591, 0.2453, 0.4582, 0.25, 0.4443, 0.25, 0.625, 0.6529, 0.625, 0.625, 0.625, 0.625, 0.625, 0.6529, 0.375, 0.3471, 0.375, 0.3332, 0.375, 0.3332, 0.375, 0.3471, 0.875, 0.6529, 0.875, 0.6668, 0.875, 0.6668, 0.875, 0.6529, 0.375, 0.3332, 0.375, 0.3332, 0.375, 0.3332, 0.375, 0.3332, 0.875, 0.6668, 0.0, 0.0, 0.875, 0.6668, 0.875, 0.6668, 0.625, 0.625, 0.625, 0.625, 0.625, 0.625, 0.625, 0.625, 0.625, 0.6529, 0.625, 0.6529, 0.625, 0.6529, 0.625, 0.6529, 0.375, 0.3471, 0.375, 0.3471, 0.375, 0.3471, 0.375, 0.3471, -2.98e-08, -8.941e-08, 0.875, 0.6529, 0.875, 0.6529, 0.875, 0.6529, 0.5873, 0.2076, 0.6196, 0.2037, 0.6184, 0.2427, 0.5835, 0.2441, 0.5372, 0.2076, 0.5496, 0.2076, 0.5482, 0.2452, 0.5363, 0.2444, 0.427, 0.2076, 0.4443, 0.2076, 0.4453, 0.2457, 0.434, 0.2444, 0.427, 0.03683, 0.4443, 0.03683, 0.4443, 0.07136, 0.427, 0.07136, 0.5372, 0.03683, 0.5496, 0.03683, 0.5496, 0.07136, 0.5372, 0.07136, 0.5873, 0.03683, 0.6211, 0.03651, 0.6204, 0.07102, 0.5873, 0.07136, 0.427, 0.07136, 0.4443, 0.07136, 0.4443, 0.1607, 0.427, 0.1607, 0.5372, 0.07136, 0.5496, 0.07136, 0.5496, 0.1607, 0.5372, 0.1607, 0.5873, 0.07136, 0.6204, 0.07102, 0.6211, 0.1591, 0.5873, 0.1607, 0.4721, 0.03683, 0.5, 0.03683, 0.5, 0.07136, 0.4721, 0.07136, 0.4721, 0.2076, 0.5, 0.2076, 0.5032, 0.2434, 0.5015, 0.2406, 0.5, 0.07136, 0.5248, 0.07136, 0.5248, 0.1607, 0.5077, 0.1607, 0.5092, 0.1584, 0.5097, 0.1543, 0.5089, 0.1513, 0.5066, 0.1502, 0.5044, 0.1504, 0.5, 0.1502, 0.5, 0.03683, 0.5248, 0.03683, 0.5248, 0.07136, 0.5, 0.07136, 0.5, 0.2076, 0.5248, 0.2076, 0.5227, 0.2454, 0.5032, 0.2434, 0.4582, 0.2076, 0.4721, 0.2076, 0.4755, 0.2455, 0.4594, 0.2444, 0.4582, 0.03683, 0.4721, 0.03683, 0.4721, 0.07136, 0.4582, 0.07136, 0.4582, 0.07136, 0.4721, 0.07136, 0.4721, 0.1607, 0.4582, 0.1607, 0.4582, 0.1607, 0.4721, 0.1607, 0.4721, 0.2076, 0.4582, 0.2076, 0.4902, 0.1793, 0.4975, 0.1625, 0.4975, 0.1625, 0.4902, 0.1793, 0.4721, 0.1607, 0.4958, 0.1607, 0.4975, 0.1625, 0.4902, 0.1793, 0.5, 0.1787, 0.5, 0.2076, 0.4721, 0.2076, 0.427, 0.1607, 0.4443, 0.1607, 0.4443, 0.2076, 0.427, 0.2076, 0.5372, 0.1607, 0.5496, 0.1607, 0.5496, 0.2076, 0.5372, 0.2076, 0.5873, 0.1607, 0.6211, 0.1591, 0.6196, 0.2037, 0.5873, 0.2076, 0.5685, 0.1607, 0.5873, 0.1607, 0.5873, 0.2076, 0.5685, 0.2076, 0.5685, 0.07136, 0.5873, 0.07136, 0.5873, 0.1607, 0.5685, 0.1607, 0.5685, 0.03683, 0.5873, 0.03683, 0.5873, 0.07136, 0.5685, 0.07136, 0.5685, 0.2076, 0.5873, 0.2076, 0.5835, 0.2441, 0.5654, 0.2448, 0.3794, 0.1589, 0.4097, 0.1607, 0.4097, 0.2076, 0.3794, 0.205, 0.3801, 0.07107, 0.4097, 0.07136, 0.4097, 0.1607, 0.3794, 0.1589, 0.3785, 0.03686, 0.4097, 0.03683, 0.4097, 0.07136, 0.3801, 0.07107, 0.3794, 0.205, 0.4097, 0.2076, 0.4181, 0.2441, 0.38, 0.2418, 0.5496, 0.2076, 0.5685, 0.2076, 0.5654, 0.2448, 0.5482, 0.2452, 0.5496, 0.03683, 0.5685, 0.03683, 0.5685, 0.07136, 0.5496, 0.07136, 0.5496, 0.07136, 0.5685, 0.07136, 0.5685, 0.1607, 0.5496, 0.1607, 0.5496, 0.1607, 0.5685, 0.1607, 0.5685, 0.2076, 0.5496, 0.2076, 0.5521, 0.007586, 0.5716, 0.004359, 0.5685, 0.03683, 0.5496, 0.03683, 0.3795, 0.004797, 0.4093, 0.00447, 0.4097, 0.03683, 0.3785, 0.03686, 0.5716, 0.004359, 0.5886, 0.004279, 0.5873, 0.03683, 0.5685, 0.03683, 0.4583, 0.004406, 0.4742, 0.009633, 0.4721, 0.03683, 0.4582, 0.03683, 0.5012, 0.01727, 0.5248, 0.02765, 0.5248, 0.03683, 0.5, 0.03683, 0.4812, 0.03933, 0.5012, 0.01727, 0.5, 0.03683, 0.4721, 0.03683, 0.5886, 0.004279, 0.6198, 0.003868, 0.6211, 0.03651, 0.5873, 0.03683, 0.5398, 0.005293, 0.5521, 0.007586, 0.5496, 0.03683, 0.5372, 0.03683, 0.4219, 0.009717, 0.4387, 0.01568, 0.4443, 0.03683, 0.427, 0.03683, 0.4093, 0.00447, 0.4219, 0.009717, 0.427, 0.03683, 0.4097, 0.03683, 0.4097, 0.1607, 0.427, 0.1607, 0.427, 0.2076, 0.4097, 0.2076, 0.4097, 0.07136, 0.427, 0.07136, 0.427, 0.1607, 0.4097, 0.1607, 0.4097, 0.03683, 0.427, 0.03683, 0.427, 0.07136, 0.4097, 0.07136, 0.4097, 0.2076, 0.427, 0.2076, 0.434, 0.2444, 0.4181, 0.2441, 0.5248, 0.02765, 0.5398, 0.005293, 0.5372, 0.03683, 0.5248, 0.03683, 0.5248, 0.1607, 0.5372, 0.1607, 0.5372, 0.2076, 0.5248, 0.2076, 0.5248, 0.07136, 0.5372, 0.07136, 0.5372, 0.1607, 0.5248, 0.1607, 0.5248, 0.03683, 0.5372, 0.03683, 0.5372, 0.07136, 0.5248, 0.07136, 0.5248, 0.2076, 0.5372, 0.2076, 0.5363, 0.2444, 0.5227, 0.2454, 0.4387, 0.01568, 0.4583, 0.004604, 0.4582, 0.03683, 0.4443, 0.03683, 0.4443, 0.1607, 0.4582, 0.1607, 0.4582, 0.2076, 0.4443, 0.2076, 0.4443, 0.07136, 0.4582, 0.07136, 0.4582, 0.1607, 0.4443, 0.1607, 0.4443, 0.03683, 0.4582, 0.03683, 0.4582, 0.07136, 0.4443, 0.07136, 0.4443, 0.2076, 0.4582, 0.2076, 0.4591, 0.2453, 0.4453, 0.2457, 0.625, 0.625, 0.625, 0.6529, 0.625, 0.6529, 0.625, 0.625, 0.875, 0.6668, 0.875, 0.6529, -2.98e-08, -8.941e-08, 0.0, 0.0, 0.625, 0.3332, 0.625, 0.3471, 0.0, 0.0, 0.625, 0.3471, 0.625, 0.3471, 0.625, 0.3332, 0.625, 0.3332, 2.384e-07, -1.788e-07, 0.5066, 0.1502, 0.5089, 0.1513, 0.5089, 0.1513, 0.5066, 0.1502, 0.5, 0.1787, 0.5123, 0.1796, 0.5077, 0.1607, 0.5248, 0.1607, 0.5248, 0.2076, 0.5, 0.2076, 0.4721, 0.07136, 0.5, 0.07136, 0.5, 0.1502, 0.4942, 0.151, 0.4937, 0.1546, 0.4937, 0.1547, 0.4953, 0.1595, 0.4958, 0.1607, 0.4721, 0.1607, 0.4975, 0.1625, 0.4958, 0.1607, 0.4958, 0.1607, 0.4975, 0.1625, 0.5089, 0.1513, 0.5097, 0.1543, 0.5097, 0.1543, 0.5089, 0.1513, 0.5, 0.1607, 0.5077, 0.1607, 0.5123, 0.1796, 0.5, 0.1787, 0.5, 0.1502, 0.5044, 0.1504, 0.5066, 0.1502, 0.5089, 0.1513, 0.5097, 0.1543, 0.5092, 0.1584, 0.5077, 0.1607, 0.5, 0.1607, 0.5, 0.1787, 0.4902, 0.1793, 0.4975, 0.1625, 0.4958, 0.1607, 0.5, 0.1607, 0.4958, 0.1607, 0.4953, 0.1595, 0.4937, 0.1547, 0.4937, 0.1546, 0.4942, 0.151, 0.5, 0.1502, 0.5, 0.1607, 0.5044, 0.1504, 0.5066, 0.1502, 0.5066, 0.1502, 0.5044, 0.1504, 0.5, 0.1787, 0.4902, 0.1793, 0.4902, 0.1793, 0.5, 0.1787, 0.5, 0.1502, 0.5044, 0.1504, 0.5044, 0.1504, 0.5, 0.1502, 0.4958, 0.1607, 0.4953, 0.1595, 0.4953, 0.1595, 0.4958, 0.1607, 0.5123, 0.1796, 0.5, 0.1787, 0.5, 0.1787, 0.5123, 0.1796, 0.4953, 0.1595, 0.4937, 0.1547, 0.4937, 0.1547, 0.4953, 0.1595, 0.5077, 0.1607, 0.5123, 0.1796, 0.5123, 0.1796, 0.5077, 0.1607, 0.5092, 0.1584, 0.5077, 0.1607, 0.5077, 0.1607, 0.5092, 0.1584, 0.4937, 0.1547, 0.4937, 0.1546, 0.4937, 0.1546, 0.4937, 0.1547, 0.4942, 0.151, 0.5, 0.1502, 0.5, 0.1502, 0.4942, 0.151, 0.5097, 0.1543, 0.5092, 0.1584, 0.5092, 0.1584, 0.5097, 0.1543, 0.4937, 0.1546, 0.4942, 0.151, 0.4942, 0.151, 0.4937, 0.1546, 0.7371, 0.5377, 0.7413, 0.5283, 0.7413, 0.5283, 0.7371, 0.5377, 0.776, 0.5439, 0.7338, 0.5443, 0.7338, 0.5443, 0.776, 0.5439, 0.7371, 0.5377, 0.7413, 0.5283, 0.7413, 0.5283, 0.7371, 0.5377, 0.7413, 0.5283, 0.7845, 0.5278, 0.7845, 0.5278, 0.7413, 0.5283, 0.7845, 0.5278, 0.7795, 0.5377, 0.7795, 0.5377, 0.7845, 0.5278, 0.7795, 0.5377, 0.776, 0.5439, 0.776, 0.5439, 0.7795, 0.5377, 0.7338, 0.5443, 0.7371, 0.5377, 0.7371, 0.5377, 0.7338, 0.5443, 0.7413, 0.5283, 0.7845, 0.5278, 0.7845, 0.5278, 0.7413, 0.5283, 0.7795, 0.5377, 0.776, 0.5439, 0.776, 0.5439, 0.7795, 0.5377, 0.7845, 0.5278, 0.7795, 0.5377, 0.7795, 0.5377, 0.7845, 0.5278, 0.776, 0.5439, 0.7338, 0.5443, 0.7338, 0.5443, 0.776, 0.5439, 0.7845, 0.5278, 0.7795, 0.5377, 0.7795, 0.5377, 0.7845, 0.5278, 0.7795, 0.5377, 0.776, 0.5439, 0.776, 0.5439, 0.7795, 0.5377, 0.7338, 0.5443, 0.7371, 0.5377, 0.7371, 0.5377, 0.7338, 0.5443, 0.7371, 0.5377, 0.7413, 0.5283, 0.7413, 0.5283, 0.7371, 0.5377, 0.7413, 0.5283, 0.7845, 0.5278, 0.7845, 0.5278, 0.7413, 0.5283, 0.7338, 0.5443, 0.7371, 0.5377, 0.7371, 0.5377, 0.7338, 0.5443, 0.7413, 0.5283, 0.7845, 0.5278, 0.7845, 0.5278, 0.7413, 0.5283, 0.7371, 0.5377, 0.7413, 0.5283, 0.7413, 0.5283, 0.7371, 0.5377, 0.776, 0.5439, 0.7338, 0.5443, 0.7338, 0.5443, 0.776, 0.5439, 0.7795, 0.5377, 0.776, 0.5439, 0.776, 0.5439, 0.7795, 0.5377, 0.7845, 0.5278, 0.7795, 0.5377, 0.7795, 0.5377, 0.7845, 0.5278, 0.776, 0.5439, 0.7338, 0.5443, 0.7338, 0.5443, 0.776, 0.5439, 0.7845, 0.5278, 0.7795, 0.5377, 0.7795, 0.5377, 0.7845, 0.5278, 0.7795, 0.5377, 0.776, 0.5439, 0.776, 0.5439, 0.7795, 0.5377, 0.7338, 0.5443, 0.7371, 0.5377, 0.7371, 0.5377, 0.7338, 0.5443, 0.776, 0.5439, 0.7338, 0.5443, 0.7338, 0.5443, 0.776, 0.5439, 0.7371, 0.5377, 0.7413, 0.5283, 0.7413, 0.5283, 0.7371, 0.5377, 0.7338, 0.5443, 0.7371, 0.5377, 0.7371, 0.5377, 0.7338, 0.5443, 0.7413, 0.5283, 0.7845, 0.5278, 0.7845, 0.5278, 0.7413, 0.5283, 0.7371, 0.5377, 0.7413, 0.5283, 0.7413, 0.5283, 0.7371, 0.5377, 0.776, 0.5439, 0.7338, 0.5443, 0.7338, 0.5443, 0.776, 0.5439, 0.7338, 0.5443, 0.7371, 0.5377, 0.7371, 0.5377, 0.7338, 0.5443, 0.7795, 0.5377, 0.776, 0.5439, 0.776, 0.5439, 0.7795, 0.5377, 0.7845, 0.5278, 0.7795, 0.5377, 0.7795, 0.5377, 0.7845, 0.5278, 0.7795, 0.5377, 0.776, 0.5439, 0.776, 0.5439, 0.7795, 0.5377, 0.7338, 0.5443, 0.7371, 0.5377, 0.7371, 0.5377, 0.7338, 0.5443, 0.7413, 0.5283, 0.7845, 0.5278, 0.7845, 0.5278, 0.7413, 0.5283, 0.7845, 0.5278, 0.7795, 0.5377, 0.7795, 0.5377, 0.7845, 0.5278, 0.776, 0.5439, 0.7338, 0.5443, 0.7338, 0.5443, 0.776, 0.5439, 0.7413, 0.5283, 0.7845, 0.5278, 0.7845, 0.5278, 0.7413, 0.5283, 0.7371, 0.5377, 0.7413, 0.5283, 0.7413, 0.5283, 0.7371, 0.5377, 0.776, 0.5439, 0.7338, 0.5443, 0.7338, 0.5443, 0.776, 0.5439, 0.7845, 0.5278, 0.7795, 0.5377, 0.7795, 0.5377, 0.7845, 0.5278, 0.7413, 0.5283, 0.7845, 0.5278, 0.7845, 0.5278, 0.7413, 0.5283, 0.7338, 0.5443, 0.7371, 0.5377, 0.7371, 0.5377, 0.7338, 0.5443, 0.7795, 0.5377, 0.776, 0.5439, 0.776, 0.5439, 0.7795, 0.5377, 0.7338, 0.5443, 0.7371, 0.5377, 0.7371, 0.5377, 0.7338, 0.5443, 0.7413, 0.5283, 0.7845, 0.5278, 0.7845, 0.5278, 0.7413, 0.5283, 0.7371, 0.5377, 0.7413, 0.5283, 0.7413, 0.5283, 0.7371, 0.5377, 0.7795, 0.5377, 0.776, 0.5439, 0.776, 0.5439, 0.7795, 0.5377, 0.7845, 0.5278, 0.7795, 0.5377, 0.7795, 0.5377, 0.7845, 0.5278, 0.7371, 0.5377, 0.7413, 0.5283, 0.7413, 0.5283, 0.7371, 0.5377, 0.776, 0.5439, 0.7338, 0.5443, 0.7338, 0.5443, 0.776, 0.5439, 0.7845, 0.5278, 0.7795, 0.5377, 0.7795, 0.5377, 0.7845, 0.5278, 0.7795, 0.5377, 0.776, 0.5439, 0.776, 0.5439, 0.7795, 0.5377, 0.7371, 0.5377, 0.7413, 0.5283, 0.7413, 0.5283, 0.7371, 0.5377, 0.7413, 0.5283, 0.7845, 0.5278, 0.7845, 0.5278, 0.7413, 0.5283, 0.7338, 0.5443, 0.7371, 0.5377, 0.7371, 0.5377, 0.7338, 0.5443, 0.7413, 0.5283, 0.7845, 0.5278, 0.7845, 0.5278, 0.7413, 0.5283, 0.7371, 0.5377, 0.7413, 0.5283, 0.7413, 0.5283, 0.7371, 0.5377, 0.776, 0.5439, 0.7338, 0.5443, 0.7338, 0.5443, 0.776, 0.5439, 0.7795, 0.5377, 0.776, 0.5439, 0.776, 0.5439, 0.7795, 0.5377, 0.7845, 0.5278, 0.7795, 0.5377, 0.7795, 0.5377, 0.7845, 0.5278, 0.776, 0.5439, 0.7338, 0.5443, 0.7338, 0.5443, 0.776, 0.5439, 0.7845, 0.5278, 0.7795, 0.5377, 0.7795, 0.5377, 0.7845, 0.5278, 0.7795, 0.5377, 0.776, 0.5439, 0.776, 0.5439, 0.7795, 0.5377, 0.7338, 0.5443, 0.7371, 0.5377, 0.7371, 0.5377, 0.7338, 0.5443, 0.7371, 0.5377, 0.7413, 0.5283, 0.7413, 0.5283, 0.7371, 0.5377, 0.7413, 0.5283, 0.7845, 0.5278, 0.7845, 0.5278, 0.7413, 0.5283, 0.7338, 0.5443, 0.7371, 0.5377, 0.7371, 0.5377, 0.7338, 0.5443, 0.7413, 0.5283, 0.7845, 0.5278, 0.7845, 0.5278, 0.7413, 0.5283, 0.7371, 0.5377, 0.7413, 0.5283, 0.7413, 0.5283, 0.7371, 0.5377, 0.776, 0.5439, 0.7338, 0.5443, 0.7338, 0.5443, 0.776, 0.5439, 0.7795, 0.5377, 0.776, 0.5439, 0.776, 0.5439, 0.7795, 0.5377, 0.7845, 0.5278, 0.7795, 0.5377, 0.7795, 0.5377, 0.7845, 0.5278, 0.776, 0.5439, 0.7338, 0.5443, 0.7338, 0.5443, 0.776, 0.5439, 0.7845, 0.5278, 0.7795, 0.5377, 0.7795, 0.5377, 0.7845, 0.5278, 0.7795, 0.5377, 0.776, 0.5439, 0.776, 0.5439, 0.7795, 0.5377, 0.7338, 0.5443, 0.7371, 0.5377, 0.7371, 0.5377, 0.7338, 0.5443, 0.7371, 0.5377, 0.7413, 0.5283, 0.7413, 0.5283, 0.7371, 0.5377, 0.7413, 0.5283, 0.7845, 0.5278, 0.7845, 0.5278, 0.7413, 0.5283, 0.7338, 0.5443, 0.7371, 0.5377, 0.7371, 0.5377, 0.7338, 0.5443, 0.7413, 0.5283, 0.7845, 0.5278, 0.7845, 0.5278, 0.7413, 0.5283, 0.7371, 0.5377, 0.7413, 0.5283, 0.7413, 0.5283, 0.7371, 0.5377, 0.776, 0.5439, 0.7338, 0.5443, 0.7338, 0.5443, 0.776, 0.5439, 0.7795, 0.5377, 0.776, 0.5439, 0.776, 0.5439, 0.7795, 0.5377, 0.7845, 0.5278, 0.7795, 0.5377, 0.7795, 0.5377, 0.7845, 0.5278, 0.776, 0.5439, 0.7338, 0.5443, 0.7338, 0.5443, 0.776, 0.5439, 0.7845, 0.5278, 0.7795, 0.5377, 0.7795, 0.5377, 0.7845, 0.5278, 0.7795, 0.5377, 0.776, 0.5439, 0.776, 0.5439, 0.7795, 0.5377, 0.7338, 0.5443, 0.7371, 0.5377, 0.7371, 0.5377, 0.7338, 0.5443, 0.776, 0.5439, 0.7338, 0.5443, 0.7338, 0.5443, 0.776, 0.5439, 0.7371, 0.5377, 0.7413, 0.5283, 0.7413, 0.5283, 0.7371, 0.5377, 0.7338, 0.5443, 0.7371, 0.5377, 0.7371, 0.5377, 0.7338, 0.5443, 0.7413, 0.5283, 0.7845, 0.5278, 0.7845, 0.5278, 0.7413, 0.5283, 0.7371, 0.5377, 0.7413, 0.5283, 0.7413, 0.5283, 0.7371, 0.5377, 0.776, 0.5439, 0.7338, 0.5443, 0.7338, 0.5443, 0.776, 0.5439, 0.7338, 0.5443, 0.7371, 0.5377, 0.7371, 0.5377, 0.7338, 0.5443, 0.7795, 0.5377, 0.776, 0.5439, 0.776, 0.5439, 0.7795, 0.5377, 0.7845, 0.5278, 0.7795, 0.5377, 0.7795, 0.5377, 0.7845, 0.5278, 0.7795, 0.5377, 0.776, 0.5439, 0.776, 0.5439, 0.7795, 0.5377, 0.7338, 0.5443, 0.7371, 0.5377, 0.7371, 0.5377, 0.7338, 0.5443, 0.7413, 0.5283, 0.7845, 0.5278, 0.7845, 0.5278, 0.7413, 0.5283, 0.7795, 0.5377, 0.776, 0.5439, 0.7338, 0.5443, 0.7371, 0.5377, 0.7371, 0.5377, 0.7413, 0.5283, 0.7845, 0.5278, 0.7795, 0.5377, 0.7413, 0.5283, 0.7845, 0.5278, 0.7845, 0.5278, 0.7413, 0.5283, 0.7371, 0.5377, 0.7413, 0.5283, 0.7413, 0.5283, 0.7371, 0.5377, 0.776, 0.5439, 0.7338, 0.5443, 0.7338, 0.5443, 0.776, 0.5439, 0.7845, 0.5278, 0.7795, 0.5377, 0.7795, 0.5377, 0.7845, 0.5278])
me_cube.materials.append(mat_material)
me_cube.use_remesh_preserve_volume = False
me_cube.use_remesh_preserve_attributes = False
me_cube.use_mirror_vertex_groups = False
me_cube.update()

# ---- objects
ob_cube = bpy.data.objects.new('Cube', me_cube)
ob_light = bpy.data.objects.new('Light', light_light)
ob_camera = bpy.data.objects.new('Camera', cam_camera)

# ---- transforms, parenting, visibility, modifiers, constraints
ob_cube.location = (0.0, 0.0, 0.0)
ob_cube.scale = (1.0, 1.0, 0.3493)
ob_cube.lock_rotations_4d = False
ob_cube.empty_display_type = 'ARROWS'
ob_cube.lineart.crease_threshold = 0.0
ob_light.location = (4.076, 1.005, 5.904)
ob_light.rotation_euler = (0.6503, 0.05522, 1.866)
ob_light.lock_rotations_4d = False
ob_light.empty_display_type = 'ARROWS'
ob_light.color = (0.0, 0.0, 0.0, 0.0)
ob_light.lineart.crease_threshold = 0.0
ob_camera.location = (7.359, -6.926, 4.958)
ob_camera.rotation_euler = (1.109, 0.0, 0.8149)
ob_camera.lock_rotations_4d = False
ob_camera.empty_display_type = 'ARROWS'
ob_camera.color = (0.0, 0.0, 0.0, 0.0)
ob_camera.display_type = 'WIRE'
ob_camera.lineart.crease_threshold = 0.0

# ---- collection membership
col_collection.objects.link(ob_cube)
col_collection.objects.link(ob_light)
col_collection.objects.link(ob_camera)

# ---- scene / render settings (as saved in the file)
scene.camera = ob_camera
scene.frame_start = 1; scene.frame_end = 250; scene.frame_set(1)
scene.render.engine = 'BLENDER_EEVEE_NEXT'
scene.cycles.use_denoising = False
scene.cycles.samples = 128
scene.cycles.sampling_pattern = 'TABULATED_SOBOL'
scene.cycles.use_adaptive_sampling = False
scene.cycles.use_light_tree = False
scene.view_settings.view_transform = 'Filmic'
bpy.context.view_layer.update()
